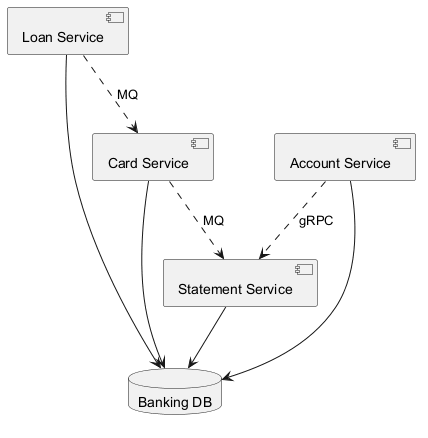

The diagram above was rendered by PlantUML. Its source (embedded in the PNG):
@startuml

component "Card Service" as C_CardService
component "Loan Service" as C_LoanService
component "Statement Service" as C_StatementService
component "Account Service" as C_AccountService
database "Banking DB" as DB_banking
C_CardService --> DB_banking
C_LoanService --> DB_banking
C_StatementService --> DB_banking
C_AccountService --> DB_banking
C_AccountService ..> C_StatementService : gRPC
C_LoanService ..> C_CardService : MQ
C_CardService ..> C_StatementService : MQ
@enduml